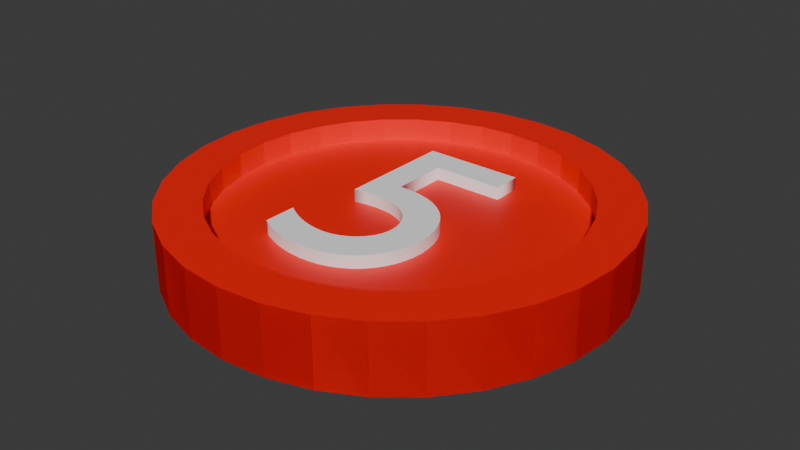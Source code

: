 # Source: moneta_5.blend  (saved by Blender 5.1.30; exported with 4.5.12 LTS)
import bpy
from mathutils import Matrix  # noqa: F401  (used for matrix-valued properties, if any)

bpy.ops.wm.read_factory_settings(use_empty=True)
scene = bpy.context.scene
scene.name = 'Scene'

# ---- collections
col_collection = bpy.data.collections.new('Collection'); scene.collection.children.link(col_collection)

# ---- materials (node trees are filled in below, after node groups)
mat_material = bpy.data.materials.new('Material')
mat_material.alpha_threshold = 0.0
mat_material.use_backface_culling_lightprobe_volume = False
mat_material.roughness = 0.5
mat_material.line_color = (0.0, 0.0, 0.0, 1.0)
mat_nominal = bpy.data.materials.new('Nominal')

# ---- material node trees
mat_material.use_nodes = True; mat_material.node_tree.nodes.clear()
_N = mat_material.node_tree.nodes; _L = mat_material.node_tree.links
n0 = _N.new('ShaderNodeOutputMaterial'); n0.name = 'Material Output'; n0.location = (200, 100)
n1 = _N.new('ShaderNodeBsdfPrincipled'); n1.name = 'Principled BSDF'; n1.location = (-200, 100)
n1.inputs[0].default_value = (1.0, 0.003934, 0.002932, 1.0)
_L.new(n1.outputs[0], n0.inputs[0])
n0.is_active_output = True
mat_nominal.use_nodes = True; mat_nominal.node_tree.nodes.clear()
_N = mat_nominal.node_tree.nodes; _L = mat_nominal.node_tree.links
n0 = _N.new('ShaderNodeBsdfPrincipled'); n0.name = 'Pryncypialna BSDF'; n0.location = (-200, 100)
n0.inputs[0].default_value = (1.0, 1.0, 1.0, 1.0)
n1 = _N.new('ShaderNodeOutputMaterial'); n1.name = 'Wyjście materiału'; n1.location = (200, 100)
_L.new(n0.outputs[0], n1.inputs[0])
n1.is_active_output = True

# ---- world
world_world = bpy.data.worlds.new('World'); scene.world = world_world
world_world.use_nodes = True; world_world.node_tree.nodes.clear()
_N = world_world.node_tree.nodes; _L = world_world.node_tree.links
n0 = _N.new('ShaderNodeOutputWorld'); n0.name = 'World Output'; n0.location = (200, 100)
n1 = _N.new('ShaderNodeBackground'); n1.name = 'Background'; n1.location = (-200, 100)
n1.inputs[0].default_value = (0.05088, 0.05088, 0.05088, 1.0)
_L.new(n1.outputs[0], n0.inputs[0])
n0.is_active_output = True
world_world.color = (0.05088, 0.05088, 0.05088)
world_world.sun_shadow_jitter_overblur = 0.0

# ---- meshes
me_walec = bpy.data.meshes.new('Walec')
me_walec.from_pydata([(0.0, 1.0, -1.0), (0.0, 0.8008, 1.0), (0.1951, 0.9808, -1.0), (0.1562, 0.7854, 1.0), (0.3827, 0.9239, -1.0), (0.3064, 0.7398, 1.0), (0.5556, 0.8315, -1.0), (0.4449, 0.6658, 1.0), (0.7071, 0.7071, -1.0), (0.5662, 0.5662, 1.0), (0.8315, 0.5556, -1.0), (0.6658, 0.4449, 1.0), (0.9239, 0.3827, -1.0), (0.7398, 0.3064, 1.0), (0.9808, 0.1951, -1.0), (0.7854, 0.1562, 1.0), (1.0, 0.0, -1.0), (0.8008, 0.0, 1.0), (0.9808, -0.1951, -1.0), (0.7854, -0.1562, 1.0), (0.9239, -0.3827, -1.0), (0.7398, -0.3064, 1.0), (0.8315, -0.5556, -1.0), (0.6658, -0.4449, 1.0), (0.7071, -0.7071, -1.0), (0.5662, -0.5662, 1.0), (0.5556, -0.8315, -1.0), (0.4449, -0.6658, 1.0), (0.3827, -0.9239, -1.0), (0.3064, -0.7398, 1.0), (0.1951, -0.9808, -1.0), (0.1562, -0.7854, 1.0), (0.0, -1.0, -1.0), (0.0, -0.8008, 1.0), (-0.1951, -0.9808, -1.0), (-0.1562, -0.7854, 1.0), (-0.3827, -0.9239, -1.0), (-0.3064, -0.7398, 1.0), (-0.5556, -0.8315, -1.0), (-0.4449, -0.6658, 1.0), (-0.7071, -0.7071, -1.0), (-0.5662, -0.5662, 1.0), (-0.8315, -0.5556, -1.0), (-0.6658, -0.4449, 1.0), (-0.9239, -0.3827, -1.0), (-0.7398, -0.3064, 1.0), (-0.9808, -0.1951, -1.0), (-0.7854, -0.1562, 1.0), (-1.0, 0.0, -1.0), (-0.8008, 0.0, 1.0), (-0.9808, 0.1951, -1.0), (-0.7854, 0.1562, 1.0), (-0.9239, 0.3827, -1.0), (-0.7398, 0.3064, 1.0), (-0.8315, 0.5556, -1.0), (-0.6658, 0.4449, 1.0), (-0.7071, 0.7071, -1.0), (-0.5662, 0.5662, 1.0), (-0.5556, 0.8315, -1.0), (-0.4449, 0.6658, 1.0), (-0.3827, 0.9239, -1.0), (-0.3064, 0.7398, 1.0), (-0.1951, 0.9808, -1.0), (-0.1562, 0.7854, 1.0), (0.1951, 0.9808, 1.0), (0.0, 1.0, 1.0), (0.3827, 0.9239, 1.0), (0.5556, 0.8315, 1.0), (0.7071, 0.7071, 1.0), (0.8315, 0.5556, 1.0), (0.9239, 0.3827, 1.0), (0.9808, 0.1951, 1.0), (1.0, 0.0, 1.0), (0.9808, -0.1951, 1.0), (0.9239, -0.3827, 1.0), (0.8315, -0.5556, 1.0), (0.7071, -0.7071, 1.0), (0.5556, -0.8315, 1.0), (0.3827, -0.9239, 1.0), (0.1951, -0.9808, 1.0), (0.0, -1.0, 1.0), (-0.1951, -0.9808, 1.0), (-0.3827, -0.9239, 1.0), (-0.5556, -0.8315, 1.0), (-0.7071, -0.7071, 1.0), (-0.8315, -0.5556, 1.0), (-0.9239, -0.3827, 1.0), (-0.9808, -0.1951, 1.0), (-1.0, 0.0, 1.0), (-0.9808, 0.1951, 1.0), (-0.9239, 0.3827, 1.0), (-0.8315, 0.5556, 1.0), (-0.7071, 0.7071, 1.0), (-0.5556, 0.8315, 1.0), (-0.3827, 0.9239, 1.0), (-0.1951, 0.9808, 1.0), (0.1562, 0.7854, 0.3115), (-9.586e-10, 0.8008, 0.3115), (0.3064, 0.7398, 0.3115), (0.4449, 0.6658, 0.3115), (0.5662, 0.5662, 0.3115), (0.6658, 0.4449, 0.3115), (0.7398, 0.3064, 0.3115), (0.7854, 0.1562, 0.3115), (0.8008, 0.0, 0.3115), (0.7854, -0.1562, 0.3115), (0.7398, -0.3064, 0.3115), (0.6658, -0.4449, 0.3115), (0.5662, -0.5662, 0.3115), (0.4449, -0.6658, 0.3115), (0.3064, -0.7398, 0.3115), (0.1562, -0.7854, 0.3115), (-9.586e-10, -0.8008, 0.3115), (-0.1562, -0.7854, 0.3115), (-0.3064, -0.7398, 0.3115), (-0.4449, -0.6658, 0.3115), (-0.5662, -0.5662, 0.3115), (-0.6658, -0.4449, 0.3115), (-0.7398, -0.3064, 0.3115), (-0.7854, -0.1562, 0.3115), (-0.8008, 0.0, 0.3115), (-0.7854, 0.1562, 0.3115), (-0.7398, 0.3064, 0.3115), (-0.6658, 0.4449, 0.3115), (-0.5662, 0.5662, 0.3115), (-0.4449, 0.6658, 0.3115), (-0.3064, 0.7398, 0.3115), (-0.1562, 0.7854, 0.3115)], [], [(0, 65, 64, 2), (2, 64, 66, 4), (4, 66, 67, 6), (6, 67, 68, 8), (8, 68, 69, 10), (10, 69, 70, 12), (12, 70, 71, 14), (14, 71, 72, 16), (16, 72, 73, 18), (18, 73, 74, 20), (20, 74, 75, 22), (22, 75, 76, 24), (24, 76, 77, 26), (26, 77, 78, 28), (28, 78, 79, 30), (30, 79, 80, 32), (32, 80, 81, 34), (34, 81, 82, 36), (36, 82, 83, 38), (38, 83, 84, 40), (40, 84, 85, 42), (42, 85, 86, 44), (44, 86, 87, 46), (46, 87, 88, 48), (48, 88, 89, 50), (50, 89, 90, 52), (52, 90, 91, 54), (54, 91, 92, 56), (56, 92, 93, 58), (58, 93, 94, 60), (31, 29, 110, 111), (60, 94, 95, 62), (62, 95, 65, 0), (1, 3, 64, 65), (3, 5, 66, 64), (5, 7, 67, 66), (7, 9, 68, 67), (9, 11, 69, 68), (11, 13, 70, 69), (13, 15, 71, 70), (15, 17, 72, 71), (17, 19, 73, 72), (19, 21, 74, 73), (21, 23, 75, 74), (23, 25, 76, 75), (25, 27, 77, 76), (27, 29, 78, 77), (29, 31, 79, 78), (31, 33, 80, 79), (33, 35, 81, 80), (35, 37, 82, 81), (37, 39, 83, 82), (39, 41, 84, 83), (41, 43, 85, 84), (43, 45, 86, 85), (45, 47, 87, 86), (47, 49, 88, 87), (49, 51, 89, 88), (51, 53, 90, 89), (53, 55, 91, 90), (55, 57, 92, 91), (57, 59, 93, 92), (59, 61, 94, 93), (61, 63, 95, 94), (63, 1, 65, 95), (96, 97, 127, 126, 125, 124, 123, 122, 121, 120, 119, 118, 117, 116, 115, 114, 113, 112, 111, 110, 109, 108, 107, 106, 105, 104, 103, 102, 101, 100, 99, 98), (5, 3, 96, 98), (59, 57, 124, 125), (33, 31, 111, 112), (7, 5, 98, 99), (61, 59, 125, 126), (35, 33, 112, 113), (9, 7, 99, 100), (63, 61, 126, 127), (37, 35, 113, 114), (11, 9, 100, 101), (1, 63, 127, 97), (39, 37, 114, 115), (13, 11, 101, 102), (41, 39, 115, 116), (15, 13, 102, 103), (43, 41, 116, 117), (17, 15, 103, 104), (45, 43, 117, 118), (19, 17, 104, 105), (47, 45, 118, 119), (21, 19, 105, 106), (49, 47, 119, 120), (23, 21, 106, 107), (51, 49, 120, 121), (25, 23, 107, 108), (53, 51, 121, 122), (27, 25, 108, 109), (55, 53, 122, 123), (29, 27, 109, 110), (3, 1, 97, 96), (57, 55, 123, 124)])
_uv = me_walec.uv_layers.new(name='MapaUV')
_uv.uv.foreach_set('vector', [1.0, 0.5, 1.0, 1.0, 0.9688, 1.0, 0.9688, 0.5, 0.9688, 0.5, 0.9688, 1.0, 0.9375, 1.0, 0.9375, 0.5, 0.9375, 0.5, 0.9375, 1.0, 0.9062, 1.0, 0.9062, 0.5, 0.9062, 0.5, 0.9062, 1.0, 0.875, 1.0, 0.875, 0.5, 0.875, 0.5, 0.875, 1.0, 0.8438, 1.0, 0.8438, 0.5, 0.8438, 0.5, 0.8438, 1.0, 0.8125, 1.0, 0.8125, 0.5, 0.8125, 0.5, 0.8125, 1.0, 0.7812, 1.0, 0.7812, 0.5, 0.7812, 0.5, 0.7812, 1.0, 0.75, 1.0, 0.75, 0.5, 0.75, 0.5, 0.75, 1.0, 0.7188, 1.0, 0.7188, 0.5, 0.7188, 0.5, 0.7188, 1.0, 0.6875, 1.0, 0.6875, 0.5, 0.6875, 0.5, 0.6875, 1.0, 0.6562, 1.0, 0.6562, 0.5, 0.6562, 0.5, 0.6562, 1.0, 0.625, 1.0, 0.625, 0.5, 0.625, 0.5, 0.625, 1.0, 0.5938, 1.0, 0.5938, 0.5, 0.5938, 0.5, 0.5938, 1.0, 0.5625, 1.0, 0.5625, 0.5, 0.5625, 0.5, 0.5625, 1.0, 0.5312, 1.0, 0.5312, 0.5, 0.5312, 0.5, 0.5312, 1.0, 0.5, 1.0, 0.5, 0.5, 0.5, 0.5, 0.5, 1.0, 0.4688, 1.0, 0.4688, 0.5, 0.4688, 0.5, 0.4688, 1.0, 0.4375, 1.0, 0.4375, 0.5, 0.4375, 0.5, 0.4375, 1.0, 0.4062, 1.0, 0.4062, 0.5, 0.4062, 0.5, 0.4062, 1.0, 0.375, 1.0, 0.375, 0.5, 0.375, 0.5, 0.375, 1.0, 0.3438, 1.0, 0.3438, 0.5, 0.3438, 0.5, 0.3438, 1.0, 0.3125, 1.0, 0.3125, 0.5, 0.3125, 0.5, 0.3125, 1.0, 0.2812, 1.0, 0.2812, 0.5, 0.2812, 0.5, 0.2812, 1.0, 0.25, 1.0, 0.25, 0.5, 0.25, 0.5, 0.25, 1.0, 0.2188, 1.0, 0.2188, 0.5, 0.2188, 0.5, 0.2188, 1.0, 0.1875, 1.0, 0.1875, 0.5, 0.1875, 0.5, 0.1875, 1.0, 0.1562, 1.0, 0.1562, 0.5, 0.1562, 0.5, 0.1562, 1.0, 0.125, 1.0, 0.125, 0.5, 0.125, 0.5, 0.125, 1.0, 0.09375, 1.0, 0.09375, 0.5, 0.09375, 0.5, 0.09375, 1.0, 0.0625, 1.0, 0.0625, 0.5, 0.2875, 0.06151, 0.3235, 0.07244, 0.3235, 0.07244, 0.2875, 0.06151, 0.0625, 0.5, 0.0625, 1.0, 0.03125, 1.0, 0.03125, 0.5, 0.03125, 0.5, 0.03125, 1.0, 0.0, 1.0, 0.0, 0.5, 0.25, 0.4422, 0.2875, 0.4385, 0.2968, 0.4854, 0.25, 0.49, 0.2875, 0.4385, 0.3235, 0.4276, 0.3418, 0.4717, 0.2968, 0.4854, 0.3235, 0.4276, 0.3568, 0.4098, 0.3833, 0.4496, 0.3418, 0.4717, 0.3568, 0.4098, 0.3859, 0.3859, 0.4197, 0.4197, 0.3833, 0.4496, 0.3859, 0.3859, 0.4098, 0.3568, 0.4496, 0.3833, 0.4197, 0.4197, 0.4098, 0.3568, 0.4276, 0.3235, 0.4717, 0.3418, 0.4496, 0.3833, 0.4276, 0.3235, 0.4385, 0.2875, 0.4854, 0.2968, 0.4717, 0.3418, 0.4385, 0.2875, 0.4422, 0.25, 0.49, 0.25, 0.4854, 0.2968, 0.4422, 0.25, 0.4385, 0.2125, 0.4854, 0.2032, 0.49, 0.25, 0.4385, 0.2125, 0.4276, 0.1765, 0.4717, 0.1582, 0.4854, 0.2032, 0.4276, 0.1765, 0.4098, 0.1432, 0.4496, 0.1167, 0.4717, 0.1582, 0.4098, 0.1432, 0.3859, 0.1141, 0.4197, 0.08029, 0.4496, 0.1167, 0.3859, 0.1141, 0.3568, 0.0902, 0.3833, 0.05045, 0.4197, 0.08029, 0.3568, 0.0902, 0.3235, 0.07244, 0.3418, 0.02827, 0.3833, 0.05045, 0.3235, 0.07244, 0.2875, 0.06151, 0.2968, 0.01461, 0.3418, 0.02827, 0.2875, 0.06151, 0.25, 0.05781, 0.25, 0.01, 0.2968, 0.01461, 0.25, 0.05781, 0.2125, 0.06151, 0.2032, 0.01461, 0.25, 0.01, 0.2125, 0.06151, 0.1765, 0.07244, 0.1582, 0.02827, 0.2032, 0.01461, 0.1765, 0.07244, 0.1432, 0.0902, 0.1167, 0.05045, 0.1582, 0.02827, 0.1432, 0.0902, 0.1141, 0.1141, 0.08029, 0.08029, 0.1167, 0.05045, 0.1141, 0.1141, 0.0902, 0.1432, 0.05045, 0.1167, 0.08029, 0.08029, 0.0902, 0.1432, 0.07244, 0.1765, 0.02827, 0.1582, 0.05045, 0.1167, 0.07244, 0.1765, 0.06151, 0.2125, 0.01461, 0.2032, 0.02827, 0.1582, 0.06151, 0.2125, 0.05781, 0.25, 0.01, 0.25, 0.01461, 0.2032, 0.05781, 0.25, 0.06151, 0.2875, 0.01461, 0.2968, 0.01, 0.25, 0.06151, 0.2875, 0.07244, 0.3235, 0.02827, 0.3418, 0.01461, 0.2968, 0.07244, 0.3235, 0.0902, 0.3568, 0.05045, 0.3833, 0.02827, 0.3418, 0.0902, 0.3568, 0.1141, 0.3859, 0.08029, 0.4197, 0.05045, 0.3833, 0.1141, 0.3859, 0.1432, 0.4098, 0.1167, 0.4496, 0.08029, 0.4197, 0.1432, 0.4098, 0.1765, 0.4276, 0.1582, 0.4717, 0.1167, 0.4496, 0.1765, 0.4276, 0.2125, 0.4385, 0.2032, 0.4854, 0.1582, 0.4717, 0.2125, 0.4385, 0.25, 0.4422, 0.25, 0.49, 0.2032, 0.4854, 0.2875, 0.4385, 0.25, 0.4422, 0.2125, 0.4385, 0.1765, 0.4276, 0.1432, 0.4098, 0.1141, 0.3859, 0.0902, 0.3568, 0.07244, 0.3235, 0.06151, 0.2875, 0.05781, 0.25, 0.06151, 0.2125, 0.07244, 0.1765, 0.0902, 0.1432, 0.1141, 0.1141, 0.1432, 0.0902, 0.1765, 0.07244, 0.2125, 0.06151, 0.25, 0.05781, 0.2875, 0.06151, 0.3235, 0.07244, 0.3568, 0.0902, 0.3859, 0.1141, 0.4098, 0.1432, 0.4276, 0.1765, 0.4385, 0.2125, 0.4422, 0.25, 0.4385, 0.2875, 0.4276, 0.3235, 0.4098, 0.3568, 0.3859, 0.3859, 0.3568, 0.4098, 0.3235, 0.4276, 0.3235, 0.4276, 0.2875, 0.4385, 0.2875, 0.4385, 0.3235, 0.4276, 0.1432, 0.4098, 0.1141, 0.3859, 0.1141, 0.3859, 0.1432, 0.4098, 0.25, 0.05781, 0.2875, 0.06151, 0.2875, 0.06151, 0.25, 0.05781, 0.3568, 0.4098, 0.3235, 0.4276, 0.3235, 0.4276, 0.3568, 0.4098, 0.1765, 0.4276, 0.1432, 0.4098, 0.1432, 0.4098, 0.1765, 0.4276, 0.2125, 0.06151, 0.25, 0.05781, 0.25, 0.05781, 0.2125, 0.06151, 0.3859, 0.3859, 0.3568, 0.4098, 0.3568, 0.4098, 0.3859, 0.3859, 0.2125, 0.4385, 0.1765, 0.4276, 0.1765, 0.4276, 0.2125, 0.4385, 0.1765, 0.07244, 0.2125, 0.06151, 0.2125, 0.06151, 0.1765, 0.07244, 0.4098, 0.3568, 0.3859, 0.3859, 0.3859, 0.3859, 0.4098, 0.3568, 0.25, 0.4422, 0.2125, 0.4385, 0.2125, 0.4385, 0.25, 0.4422, 0.1432, 0.0902, 0.1765, 0.07244, 0.1765, 0.07244, 0.1432, 0.0902, 0.4276, 0.3235, 0.4098, 0.3568, 0.4098, 0.3568, 0.4276, 0.3235, 0.1141, 0.1141, 0.1432, 0.0902, 0.1432, 0.0902, 0.1141, 0.1141, 0.4385, 0.2875, 0.4276, 0.3235, 0.4276, 0.3235, 0.4385, 0.2875, 0.0902, 0.1432, 0.1141, 0.1141, 0.1141, 0.1141, 0.0902, 0.1432, 0.4422, 0.25, 0.4385, 0.2875, 0.4385, 0.2875, 0.4422, 0.25, 0.07244, 0.1765, 0.0902, 0.1432, 0.0902, 0.1432, 0.07244, 0.1765, 0.4385, 0.2125, 0.4422, 0.25, 0.4422, 0.25, 0.4385, 0.2125, 0.06151, 0.2125, 0.07244, 0.1765, 0.07244, 0.1765, 0.06151, 0.2125, 0.4276, 0.1765, 0.4385, 0.2125, 0.4385, 0.2125, 0.4276, 0.1765, 0.05781, 0.25, 0.06151, 0.2125, 0.06151, 0.2125, 0.05781, 0.25, 0.4098, 0.1432, 0.4276, 0.1765, 0.4276, 0.1765, 0.4098, 0.1432, 0.06151, 0.2875, 0.05781, 0.25, 0.05781, 0.25, 0.06151, 0.2875, 0.3859, 0.1141, 0.4098, 0.1432, 0.4098, 0.1432, 0.3859, 0.1141, 0.07244, 0.3235, 0.06151, 0.2875, 0.06151, 0.2875, 0.07244, 0.3235, 0.3568, 0.0902, 0.3859, 0.1141, 0.3859, 0.1141, 0.3568, 0.0902, 0.0902, 0.3568, 0.07244, 0.3235, 0.07244, 0.3235, 0.0902, 0.3568, 0.3235, 0.07244, 0.3568, 0.0902, 0.3568, 0.0902, 0.3235, 0.07244, 0.2875, 0.4385, 0.25, 0.4422, 0.25, 0.4422, 0.2875, 0.4385, 0.1141, 0.3859, 0.0902, 0.3568, 0.0902, 0.3568, 0.1141, 0.3859])
me_walec.materials.append(mat_material)
me_walec.update()

# ---- curves / text
txt_tekst = bpy.data.curves.new('Tekst', 'FONT')
txt_tekst.dimensions = '2D'
txt_tekst.body = '5'
txt_tekst.materials.append(mat_nominal)
txt_tekst.extrude = 0.02
txt_tekst.size = 1.5
txt_tekst_001 = bpy.data.curves.new('Tekst.001', 'FONT')
txt_tekst_001.dimensions = '2D'
txt_tekst_001.body = '5'
txt_tekst_001.materials.append(mat_nominal)
txt_tekst_001.extrude = 0.02
txt_tekst_001.size = 1.5

# ---- objects
ob_moneta_5 = bpy.data.objects.new('MONETA_5', me_walec)
ob_nominal_g = bpy.data.objects.new('NOMINAL_G', txt_tekst)
ob_nominal_d = bpy.data.objects.new('NOMINAL_D', txt_tekst_001)

# ---- transforms, parenting, visibility, modifiers, constraints
ob_moneta_5.location = (0.0, 0.0, 0.0)
ob_moneta_5.scale = (1.0, 1.0, 0.1529)
_m = ob_moneta_5.modifiers.new('Lustro', 'MIRROR')
_m.use_axis = (False, False, True)
_m.use_clip = True
ob_nominal_g.location = (-0.379, -0.5166, 0.06272)
ob_nominal_g.scale = (1.0, 1.0, 2.099)
ob_nominal_d.location = (0.3685, -0.5166, -0.04818)
ob_nominal_d.rotation_euler = (0.0, 3.142, 0.0)
ob_nominal_d.scale = (1.0, 1.0, 2.099)

# ---- collection membership
col_collection.objects.link(ob_moneta_5)
col_collection.objects.link(ob_nominal_g)
col_collection.objects.link(ob_nominal_d)

# ---- scene / render settings (as saved in the file)
scene.frame_start = 1; scene.frame_end = 250; scene.frame_set(1)
scene.render.engine = 'BLENDER_EEVEE_NEXT'
scene.render.bake_bias = 0.0
scene.render.bake_samples = 0
scene.cycles.sampling_pattern = 'TABULATED_SOBOL'
scene.eevee.use_volume_custom_range = False
bpy.context.view_layer.update()

# ---- added for rendering (the .blend has no active camera and no usable light): camera, sun
cam_auto = bpy.data.cameras.new('AutoCamera')
cam_auto.lens = 50.0
cam_auto.sensor_width = 36.0
cam_auto.clip_end = 1000.0
ob_auto_camera = bpy.data.objects.new('AutoCamera', cam_auto)
scene.collection.objects.link(ob_auto_camera)
ob_auto_camera.location = (2.63218, -3.15862, 2.10574)
ob_auto_camera.rotation_euler = (1.09748, -7.21219e-08, 0.694738)
scene.camera = ob_auto_camera
light_auto_sun = bpy.data.lights.new('AutoSun', 'SUN')
light_auto_sun.energy = 3.0
light_auto_sun.angle = 0.0523599
ob_auto_sun = bpy.data.objects.new('AutoSun', light_auto_sun)
scene.collection.objects.link(ob_auto_sun)
ob_auto_sun.rotation_euler = (0.872665, 0.174533, 0.523599)
bpy.context.view_layer.update()
